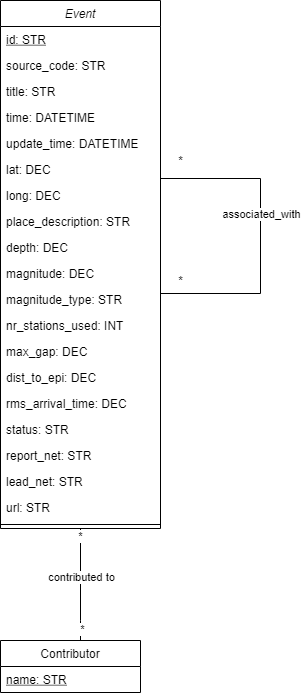

The diagram above was exported from draw.io. Its source (the exported page's mxGraphModel, read from the mxfile embedded in the PNG):
<mxGraphModel dx="1102" dy="865" grid="1" gridSize="10" guides="1" tooltips="1" connect="1" arrows="1" fold="1" page="1" pageScale="1" pageWidth="827" pageHeight="1169" math="0" shadow="0">
  <root>
    <mxCell id="WIyWlLk6GJQsqaUBKTNV-0" />
    <mxCell id="WIyWlLk6GJQsqaUBKTNV-1" parent="WIyWlLk6GJQsqaUBKTNV-0" />
    <mxCell id="OHWNp6DbzkIlO9aokkp4-12" value="Event" style="swimlane;fontStyle=2;align=center;verticalAlign=top;childLayout=stackLayout;horizontal=1;startSize=26;horizontalStack=0;resizeParent=1;resizeLast=0;collapsible=1;marginBottom=0;rounded=0;shadow=0;strokeWidth=1;" parent="WIyWlLk6GJQsqaUBKTNV-1" vertex="1">
      <mxGeometry x="500" y="100" width="160" height="528" as="geometry">
        <mxRectangle x="230" y="140" width="160" height="26" as="alternateBounds" />
      </mxGeometry>
    </mxCell>
    <mxCell id="OHWNp6DbzkIlO9aokkp4-31" value="id: STR" style="text;align=left;verticalAlign=top;spacingLeft=4;spacingRight=4;overflow=hidden;rotatable=0;points=[[0,0.5],[1,0.5]];portConstraint=eastwest;fontStyle=4" parent="OHWNp6DbzkIlO9aokkp4-12" vertex="1">
      <mxGeometry y="26" width="160" height="26" as="geometry" />
    </mxCell>
    <mxCell id="OHWNp6DbzkIlO9aokkp4-120" value="source_code: STR" style="text;align=left;verticalAlign=top;spacingLeft=4;spacingRight=4;overflow=hidden;rotatable=0;points=[[0,0.5],[1,0.5]];portConstraint=eastwest;" parent="OHWNp6DbzkIlO9aokkp4-12" vertex="1">
      <mxGeometry y="52" width="160" height="26" as="geometry" />
    </mxCell>
    <mxCell id="OHWNp6DbzkIlO9aokkp4-118" value="title: STR" style="text;align=left;verticalAlign=top;spacingLeft=4;spacingRight=4;overflow=hidden;rotatable=0;points=[[0,0.5],[1,0.5]];portConstraint=eastwest;" parent="OHWNp6DbzkIlO9aokkp4-12" vertex="1">
      <mxGeometry y="78" width="160" height="26" as="geometry" />
    </mxCell>
    <mxCell id="OHWNp6DbzkIlO9aokkp4-14" value="time: DATETIME" style="text;align=left;verticalAlign=top;spacingLeft=4;spacingRight=4;overflow=hidden;rotatable=0;points=[[0,0.5],[1,0.5]];portConstraint=eastwest;" parent="OHWNp6DbzkIlO9aokkp4-12" vertex="1">
      <mxGeometry y="104" width="160" height="26" as="geometry" />
    </mxCell>
    <mxCell id="OHWNp6DbzkIlO9aokkp4-23" value="update_time: DATETIME" style="text;align=left;verticalAlign=top;spacingLeft=4;spacingRight=4;overflow=hidden;rotatable=0;points=[[0,0.5],[1,0.5]];portConstraint=eastwest;rounded=0;shadow=0;html=0;" parent="OHWNp6DbzkIlO9aokkp4-12" vertex="1">
      <mxGeometry y="130" width="160" height="26" as="geometry" />
    </mxCell>
    <mxCell id="OHWNp6DbzkIlO9aokkp4-15" value="lat: DEC" style="text;align=left;verticalAlign=top;spacingLeft=4;spacingRight=4;overflow=hidden;rotatable=0;points=[[0,0.5],[1,0.5]];portConstraint=eastwest;" parent="OHWNp6DbzkIlO9aokkp4-12" vertex="1">
      <mxGeometry y="156" width="160" height="26" as="geometry" />
    </mxCell>
    <mxCell id="OHWNp6DbzkIlO9aokkp4-16" value="long: DEC" style="text;align=left;verticalAlign=top;spacingLeft=4;spacingRight=4;overflow=hidden;rotatable=0;points=[[0,0.5],[1,0.5]];portConstraint=eastwest;" parent="OHWNp6DbzkIlO9aokkp4-12" vertex="1">
      <mxGeometry y="182" width="160" height="26" as="geometry" />
    </mxCell>
    <mxCell id="OHWNp6DbzkIlO9aokkp4-24" value="place_description: STR" style="text;align=left;verticalAlign=top;spacingLeft=4;spacingRight=4;overflow=hidden;rotatable=0;points=[[0,0.5],[1,0.5]];portConstraint=eastwest;rounded=0;shadow=0;html=0;" parent="OHWNp6DbzkIlO9aokkp4-12" vertex="1">
      <mxGeometry y="208" width="160" height="26" as="geometry" />
    </mxCell>
    <mxCell id="OHWNp6DbzkIlO9aokkp4-18" value="depth: DEC" style="text;align=left;verticalAlign=top;spacingLeft=4;spacingRight=4;overflow=hidden;rotatable=0;points=[[0,0.5],[1,0.5]];portConstraint=eastwest;rounded=0;shadow=0;html=0;" parent="OHWNp6DbzkIlO9aokkp4-12" vertex="1">
      <mxGeometry y="234" width="160" height="26" as="geometry" />
    </mxCell>
    <mxCell id="OHWNp6DbzkIlO9aokkp4-17" value="magnitude: DEC" style="text;align=left;verticalAlign=top;spacingLeft=4;spacingRight=4;overflow=hidden;rotatable=0;points=[[0,0.5],[1,0.5]];portConstraint=eastwest;rounded=0;shadow=0;html=0;" parent="OHWNp6DbzkIlO9aokkp4-12" vertex="1">
      <mxGeometry y="260" width="160" height="26" as="geometry" />
    </mxCell>
    <mxCell id="OHWNp6DbzkIlO9aokkp4-19" value="magnitude_type: STR" style="text;align=left;verticalAlign=top;spacingLeft=4;spacingRight=4;overflow=hidden;rotatable=0;points=[[0,0.5],[1,0.5]];portConstraint=eastwest;rounded=0;shadow=0;html=0;" parent="OHWNp6DbzkIlO9aokkp4-12" vertex="1">
      <mxGeometry y="286" width="160" height="26" as="geometry" />
    </mxCell>
    <mxCell id="OHWNp6DbzkIlO9aokkp4-20" value="nr_stations_used: INT" style="text;align=left;verticalAlign=top;spacingLeft=4;spacingRight=4;overflow=hidden;rotatable=0;points=[[0,0.5],[1,0.5]];portConstraint=eastwest;rounded=0;shadow=0;html=0;" parent="OHWNp6DbzkIlO9aokkp4-12" vertex="1">
      <mxGeometry y="312" width="160" height="26" as="geometry" />
    </mxCell>
    <mxCell id="OHWNp6DbzkIlO9aokkp4-21" value="max_gap: DEC" style="text;align=left;verticalAlign=top;spacingLeft=4;spacingRight=4;overflow=hidden;rotatable=0;points=[[0,0.5],[1,0.5]];portConstraint=eastwest;rounded=0;shadow=0;html=0;" parent="OHWNp6DbzkIlO9aokkp4-12" vertex="1">
      <mxGeometry y="338" width="160" height="26" as="geometry" />
    </mxCell>
    <mxCell id="OHWNp6DbzkIlO9aokkp4-29" value="dist_to_epi: DEC" style="text;align=left;verticalAlign=top;spacingLeft=4;spacingRight=4;overflow=hidden;rotatable=0;points=[[0,0.5],[1,0.5]];portConstraint=eastwest;rounded=0;shadow=0;html=0;" parent="OHWNp6DbzkIlO9aokkp4-12" vertex="1">
      <mxGeometry y="364" width="160" height="26" as="geometry" />
    </mxCell>
    <mxCell id="OHWNp6DbzkIlO9aokkp4-30" value="rms_arrival_time: DEC" style="text;align=left;verticalAlign=top;spacingLeft=4;spacingRight=4;overflow=hidden;rotatable=0;points=[[0,0.5],[1,0.5]];portConstraint=eastwest;rounded=0;shadow=0;html=0;" parent="OHWNp6DbzkIlO9aokkp4-12" vertex="1">
      <mxGeometry y="390" width="160" height="26" as="geometry" />
    </mxCell>
    <mxCell id="OHWNp6DbzkIlO9aokkp4-28" value="status: STR" style="text;align=left;verticalAlign=top;spacingLeft=4;spacingRight=4;overflow=hidden;rotatable=0;points=[[0,0.5],[1,0.5]];portConstraint=eastwest;rounded=0;shadow=0;html=0;" parent="OHWNp6DbzkIlO9aokkp4-12" vertex="1">
      <mxGeometry y="416" width="160" height="26" as="geometry" />
    </mxCell>
    <mxCell id="OHWNp6DbzkIlO9aokkp4-60" value="report_net: STR" style="text;align=left;verticalAlign=top;spacingLeft=4;spacingRight=4;overflow=hidden;rotatable=0;points=[[0,0.5],[1,0.5]];portConstraint=eastwest;rounded=0;shadow=0;html=0;" parent="OHWNp6DbzkIlO9aokkp4-12" vertex="1">
      <mxGeometry y="442" width="160" height="26" as="geometry" />
    </mxCell>
    <mxCell id="OHWNp6DbzkIlO9aokkp4-61" value="lead_net: STR" style="text;align=left;verticalAlign=top;spacingLeft=4;spacingRight=4;overflow=hidden;rotatable=0;points=[[0,0.5],[1,0.5]];portConstraint=eastwest;rounded=0;shadow=0;html=0;" parent="OHWNp6DbzkIlO9aokkp4-12" vertex="1">
      <mxGeometry y="468" width="160" height="26" as="geometry" />
    </mxCell>
    <mxCell id="OHWNp6DbzkIlO9aokkp4-119" value="url: STR" style="text;align=left;verticalAlign=top;spacingLeft=4;spacingRight=4;overflow=hidden;rotatable=0;points=[[0,0.5],[1,0.5]];portConstraint=eastwest;rounded=0;shadow=0;html=0;" parent="OHWNp6DbzkIlO9aokkp4-12" vertex="1">
      <mxGeometry y="494" width="160" height="26" as="geometry" />
    </mxCell>
    <mxCell id="OHWNp6DbzkIlO9aokkp4-22" value="" style="line;html=1;strokeWidth=1;align=left;verticalAlign=middle;spacingTop=-1;spacingLeft=3;spacingRight=3;rotatable=0;labelPosition=right;points=[];portConstraint=eastwest;" parent="OHWNp6DbzkIlO9aokkp4-12" vertex="1">
      <mxGeometry y="520" width="160" height="8" as="geometry" />
    </mxCell>
    <mxCell id="OHWNp6DbzkIlO9aokkp4-86" value="*" style="text;html=1;align=center;verticalAlign=middle;resizable=0;points=[];autosize=1;strokeColor=none;fillColor=none;" parent="WIyWlLk6GJQsqaUBKTNV-1" vertex="1">
      <mxGeometry x="670" y="250" width="20" height="20" as="geometry" />
    </mxCell>
    <mxCell id="OHWNp6DbzkIlO9aokkp4-87" value="*" style="text;html=1;align=center;verticalAlign=middle;resizable=0;points=[];autosize=1;strokeColor=none;fillColor=none;" parent="WIyWlLk6GJQsqaUBKTNV-1" vertex="1">
      <mxGeometry x="670" y="370" width="20" height="20" as="geometry" />
    </mxCell>
    <mxCell id="OHWNp6DbzkIlO9aokkp4-84" style="edgeStyle=orthogonalEdgeStyle;rounded=0;orthogonalLoop=1;jettySize=auto;html=1;endArrow=none;endFill=0;" parent="WIyWlLk6GJQsqaUBKTNV-1" source="OHWNp6DbzkIlO9aokkp4-12" target="OHWNp6DbzkIlO9aokkp4-12" edge="1">
      <mxGeometry relative="1" as="geometry">
        <Array as="points">
          <mxPoint x="760" y="393" />
          <mxPoint x="760" y="278" />
        </Array>
      </mxGeometry>
    </mxCell>
    <mxCell id="OHWNp6DbzkIlO9aokkp4-85" value="associated_with" style="edgeLabel;html=1;align=center;verticalAlign=middle;resizable=0;points=[];" parent="OHWNp6DbzkIlO9aokkp4-84" vertex="1" connectable="0">
      <mxGeometry x="0.1424" relative="1" as="geometry">
        <mxPoint as="offset" />
      </mxGeometry>
    </mxCell>
    <mxCell id="c3iV72jiJ3a363m4Yd5O-24" value="Contributor" style="swimlane;fontStyle=0;childLayout=stackLayout;horizontal=1;startSize=26;fillColor=none;horizontalStack=0;resizeParent=1;resizeParentMax=0;resizeLast=0;collapsible=1;marginBottom=0;" parent="WIyWlLk6GJQsqaUBKTNV-1" vertex="1">
      <mxGeometry x="500" y="740" width="140" height="52" as="geometry" />
    </mxCell>
    <mxCell id="c3iV72jiJ3a363m4Yd5O-25" value="name: STR" style="text;strokeColor=none;fillColor=none;align=left;verticalAlign=top;spacingLeft=4;spacingRight=4;overflow=hidden;rotatable=0;points=[[0,0.5],[1,0.5]];portConstraint=eastwest;fontStyle=4" parent="c3iV72jiJ3a363m4Yd5O-24" vertex="1">
      <mxGeometry y="26" width="140" height="26" as="geometry" />
    </mxCell>
    <mxCell id="c3iV72jiJ3a363m4Yd5O-28" style="edgeStyle=orthogonalEdgeStyle;rounded=0;orthogonalLoop=1;jettySize=auto;html=1;endArrow=none;endFill=0;" parent="WIyWlLk6GJQsqaUBKTNV-1" source="c3iV72jiJ3a363m4Yd5O-24" target="OHWNp6DbzkIlO9aokkp4-12" edge="1">
      <mxGeometry relative="1" as="geometry">
        <Array as="points">
          <mxPoint x="580" y="720" />
          <mxPoint x="580" y="720" />
        </Array>
        <mxPoint x="630" y="985.0588235294119" as="sourcePoint" />
        <mxPoint x="630" y="870" as="targetPoint" />
      </mxGeometry>
    </mxCell>
    <mxCell id="c3iV72jiJ3a363m4Yd5O-29" value="contributed to" style="edgeLabel;html=1;align=center;verticalAlign=middle;resizable=0;points=[];" parent="c3iV72jiJ3a363m4Yd5O-28" vertex="1" connectable="0">
      <mxGeometry x="0.1424" relative="1" as="geometry">
        <mxPoint as="offset" />
      </mxGeometry>
    </mxCell>
    <mxCell id="c3iV72jiJ3a363m4Yd5O-30" value="*" style="edgeLabel;html=1;align=center;verticalAlign=middle;resizable=0;points=[];" parent="c3iV72jiJ3a363m4Yd5O-28" vertex="1" connectable="0">
      <mxGeometry x="-0.7912" y="-1" relative="1" as="geometry">
        <mxPoint as="offset" />
      </mxGeometry>
    </mxCell>
    <mxCell id="c3iV72jiJ3a363m4Yd5O-31" value="*" style="edgeLabel;html=1;align=center;verticalAlign=middle;resizable=0;points=[];" parent="c3iV72jiJ3a363m4Yd5O-28" vertex="1" connectable="0">
      <mxGeometry x="0.8701" y="1" relative="1" as="geometry">
        <mxPoint as="offset" />
      </mxGeometry>
    </mxCell>
  </root>
</mxGraphModel>